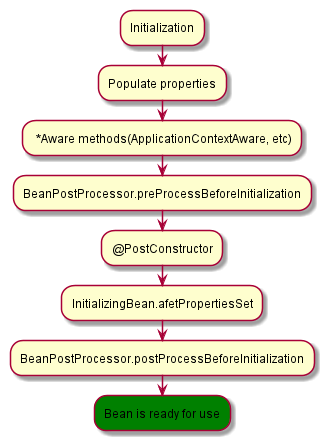

The diagram above was rendered by PlantUML. Its source (embedded in the PNG):
@startuml
 :Initialization;
 :Populate properties;
 : *Aware methods(ApplicationContextAware, etc);
 :BeanPostProcessor.preProcessBeforeInitialization;
 :@PostConstructor;
 :InitializingBean.afetPropertiesSet;
 :BeanPostProcessor.postProcessBeforeInitialization;
 #Green:Bean is ready for use;
@enduml